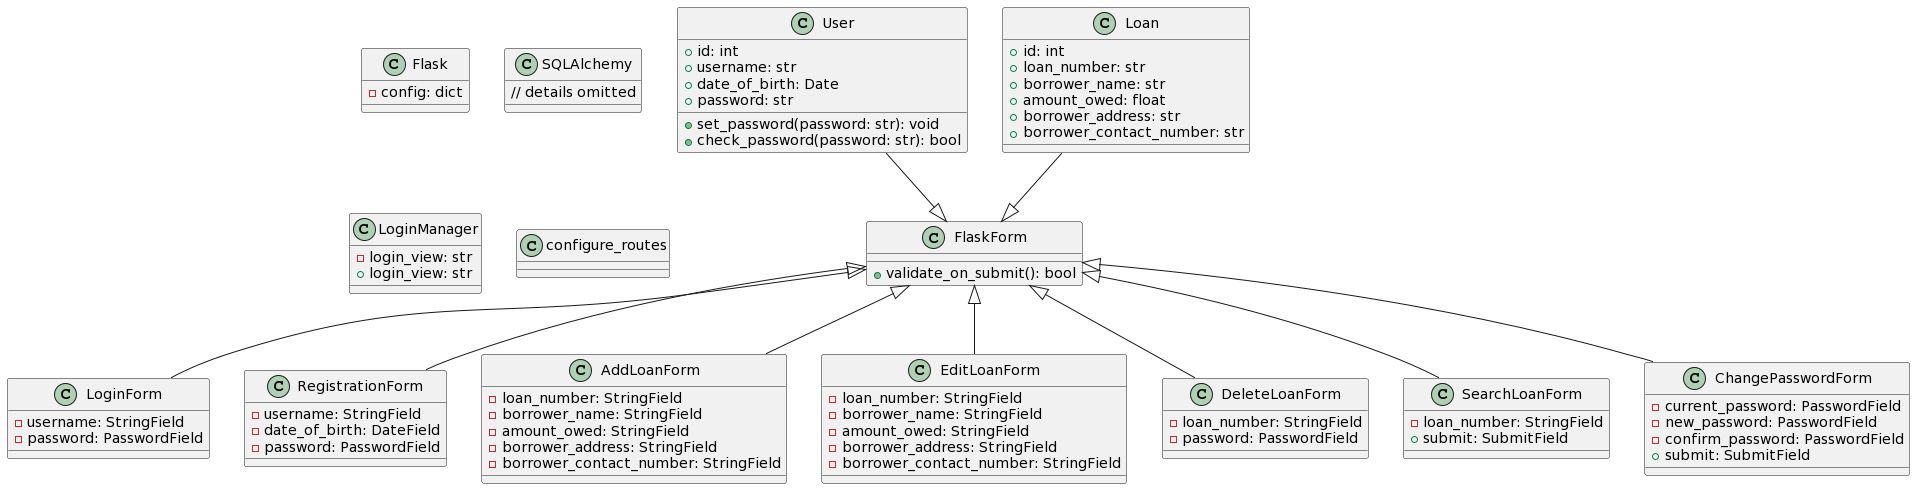

The diagram above was rendered by PlantUML. Its source (embedded in the PNG):
@startuml
class FlaskForm {
    +validate_on_submit(): bool
}

class User {
    +id: int
    +username: str
    +date_of_birth: Date
    +password: str
    +set_password(password: str): void
    +check_password(password: str): bool
}

class Loan {
    +id: int
    +loan_number: str
    +borrower_name: str
    +amount_owed: float
    +borrower_address: str
    +borrower_contact_number: str
}

class LoginForm {
    -username: StringField
    -password: PasswordField
}

class RegistrationForm {
    -username: StringField
    -date_of_birth: DateField
    -password: PasswordField
}

class AddLoanForm {
    -loan_number: StringField
    -borrower_name: StringField
    -amount_owed: StringField
    -borrower_address: StringField
    -borrower_contact_number: StringField
}

class EditLoanForm {
    -loan_number: StringField
    -borrower_name: StringField
    -amount_owed: StringField
    -borrower_address: StringField
    -borrower_contact_number: StringField
}

class DeleteLoanForm {
    -loan_number: StringField
    -password: PasswordField
}

class SearchLoanForm {
    -loan_number: StringField
    +submit: SubmitField
}

class ChangePasswordForm {
    -current_password: PasswordField
    -new_password: PasswordField
    -confirm_password: PasswordField
    +submit: SubmitField
}

class Flask {
    -config: dict
}

class SQLAlchemy {
    // details omitted
}

class LoginManager {
    -login_view: str
}

class LoginManager {
    +login_view: str
}

class configure_routes {
}

FlaskForm <|-- LoginForm
FlaskForm <|-- RegistrationForm
FlaskForm <|-- AddLoanForm
FlaskForm <|-- EditLoanForm
FlaskForm <|-- DeleteLoanForm
FlaskForm <|-- SearchLoanForm
FlaskForm <|-- ChangePasswordForm

User --|> FlaskForm
Loan --|> FlaskForm
@enduml